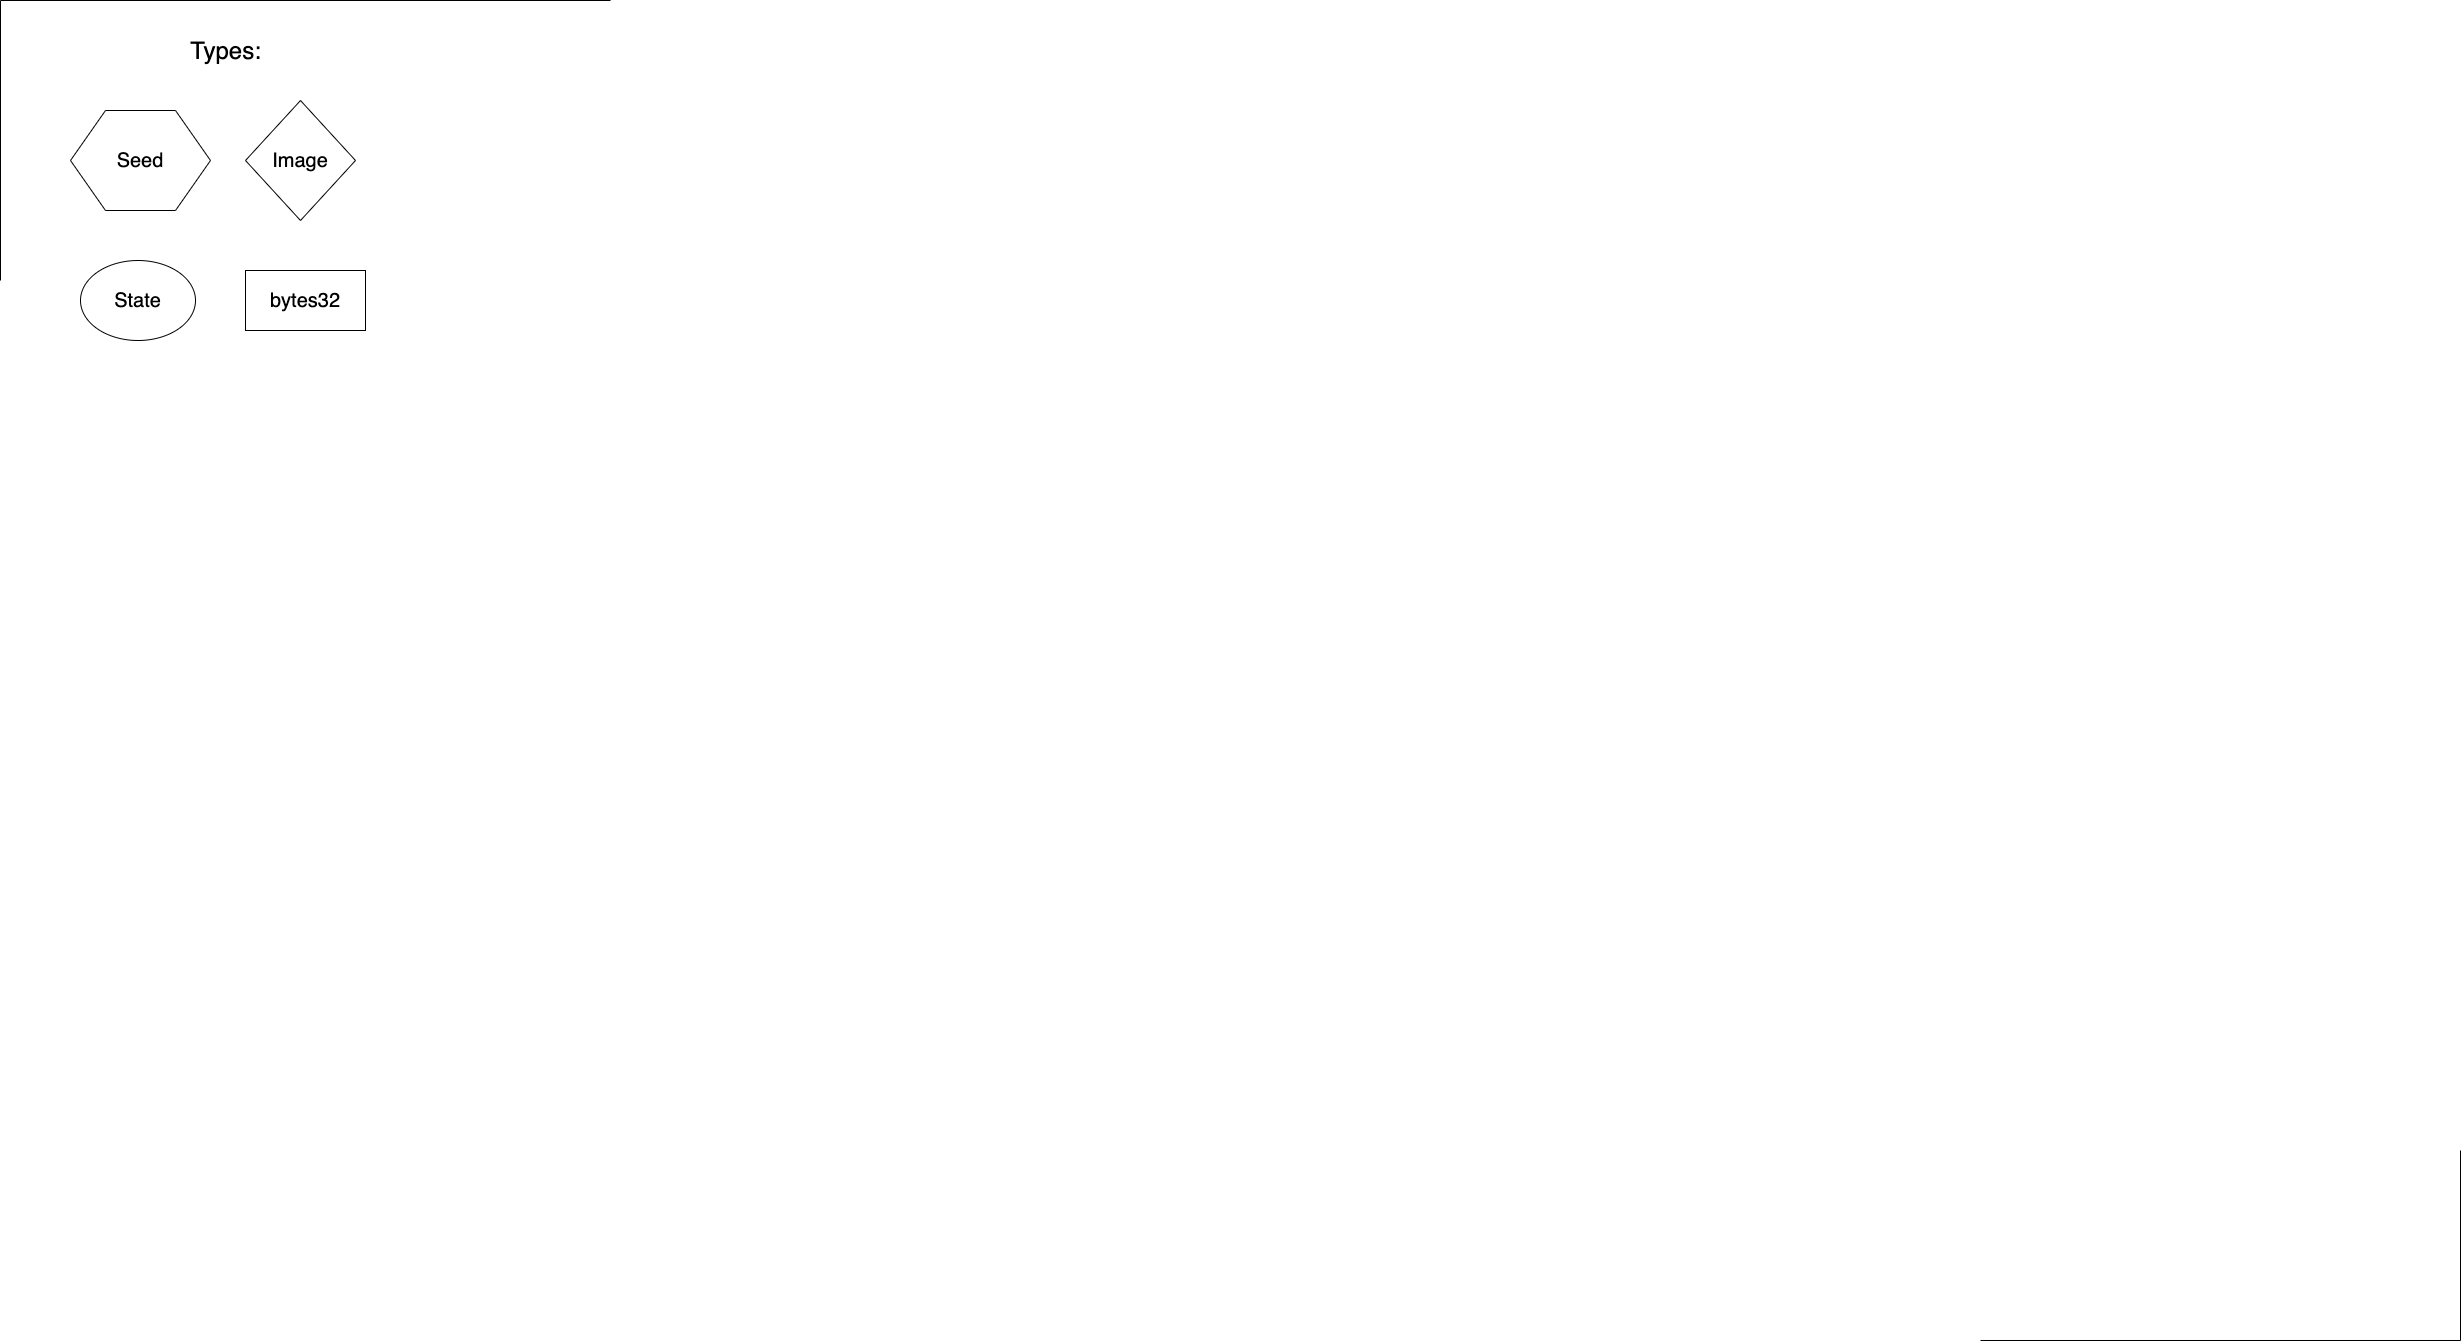

The diagram above was exported from draw.io. Its source (the exported page's mxGraphModel, read from the mxfile embedded in the PNG):
<mxGraphModel dx="7530" dy="1554" grid="1" gridSize="10" guides="0" tooltips="1" connect="1" arrows="1" fold="1" page="1" pageScale="1" pageWidth="2339" pageHeight="3300" math="0" shadow="0">
  <root>
    <mxCell id="0" />
    <mxCell id="1" parent="0" />
    <mxCell id="z1Rna4vgPrGTOxORL_xE-10" value="&lt;font style=&quot;font-size: 20px&quot;&gt;State&lt;/font&gt;" style="ellipse;whiteSpace=wrap;html=1;" parent="1" vertex="1">
      <mxGeometry x="-3180" y="280" width="115" height="80" as="geometry" />
    </mxCell>
    <mxCell id="z1Rna4vgPrGTOxORL_xE-11" value="&lt;font style=&quot;font-size: 20px&quot;&gt;Image&lt;/font&gt;" style="rhombus;whiteSpace=wrap;html=1;" parent="1" vertex="1">
      <mxGeometry x="-3015" y="120" width="110" height="120" as="geometry" />
    </mxCell>
    <mxCell id="z1Rna4vgPrGTOxORL_xE-12" value="&lt;font style=&quot;font-size: 20px&quot;&gt;bytes32&lt;/font&gt;" style="rounded=0;whiteSpace=wrap;html=1;" parent="1" vertex="1">
      <mxGeometry x="-3015" y="290" width="120" height="60" as="geometry" />
    </mxCell>
    <mxCell id="z1Rna4vgPrGTOxORL_xE-13" value="&lt;font style=&quot;font-size: 24px&quot;&gt;Types:&lt;/font&gt;" style="text;html=1;align=center;verticalAlign=middle;resizable=0;points=[];autosize=1;" parent="1" vertex="1">
      <mxGeometry x="-3080" y="60" width="90" height="20" as="geometry" />
    </mxCell>
    <mxCell id="z1Rna4vgPrGTOxORL_xE-96" value="" style="shape=partialRectangle;whiteSpace=wrap;html=1;bottom=0;right=0;fillColor=none;" parent="1" vertex="1">
      <mxGeometry x="-3260" y="20" width="610" height="280" as="geometry" />
    </mxCell>
    <mxCell id="z1Rna4vgPrGTOxORL_xE-97" value="" style="shape=partialRectangle;whiteSpace=wrap;html=1;top=0;left=0;fillColor=none;" parent="1" vertex="1">
      <mxGeometry x="-1280" y="1170" width="480" height="190" as="geometry" />
    </mxCell>
    <mxCell id="z1Rna4vgPrGTOxORL_xE-108" value="Seed" style="shape=hexagon;perimeter=hexagonPerimeter2;whiteSpace=wrap;html=1;fontSize=20;" parent="1" vertex="1">
      <mxGeometry x="-3190" y="130" width="140" height="100" as="geometry" />
    </mxCell>
  </root>
</mxGraphModel>